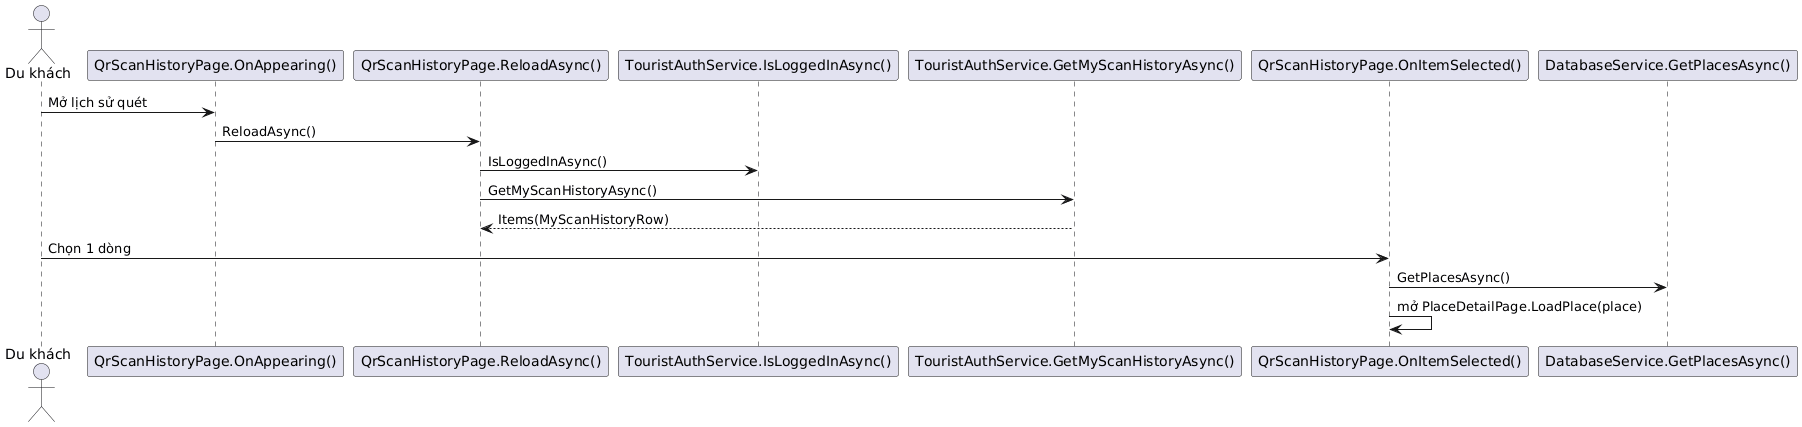

The diagram above was rendered by PlantUML. Its source (embedded in the PNG):
@startuml
actor "Du khách" as USER
participant "QrScanHistoryPage.OnAppearing()" as HP
participant "QrScanHistoryPage.ReloadAsync()" as RELOAD
participant "TouristAuthService.IsLoggedInAsync()" as AUTH
participant "TouristAuthService.GetMyScanHistoryAsync()" as API
participant "QrScanHistoryPage.OnItemSelected()" as SEL
participant "DatabaseService.GetPlacesAsync()" as DS

USER -> HP: Mở lịch sử quét
HP -> RELOAD: ReloadAsync()
RELOAD -> AUTH: IsLoggedInAsync()
RELOAD -> API: GetMyScanHistoryAsync()
API --> RELOAD: Items(MyScanHistoryRow)
USER -> SEL: Chọn 1 dòng
SEL -> DS: GetPlacesAsync()
SEL -> SEL: mở PlaceDetailPage.LoadPlace(place)
@enduml